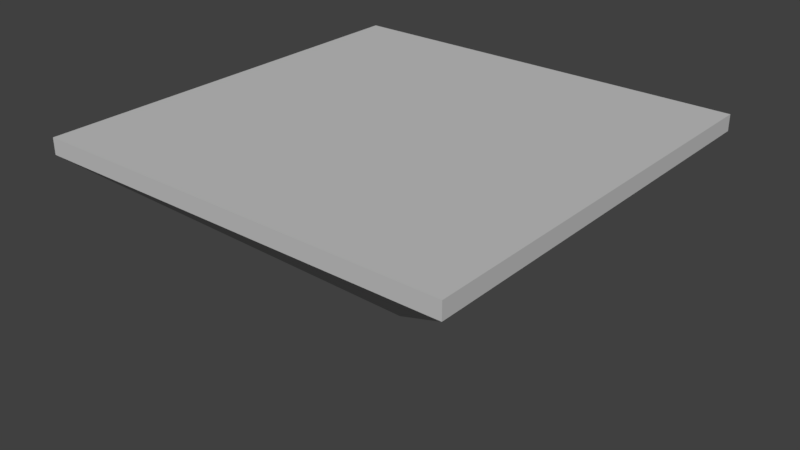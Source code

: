 # Source: Building_Base_Template.blend  (saved by Blender 2.78.0; exported with 4.5.12 LTS)
import bpy
from mathutils import Matrix  # noqa: F401  (used for matrix-valued properties, if any)

bpy.ops.wm.read_factory_settings(use_empty=True)
scene = bpy.context.scene
scene.name = 'Scene'

# ---- collections
col_collection_1 = bpy.data.collections.new('Collection 1'); scene.collection.children.link(col_collection_1)

# ---- materials (node trees are filled in below, after node groups)
mat_base_stone = bpy.data.materials.new('Base Stone')
mat_base_stone.alpha_threshold = 0.0
mat_base_stone.use_transparent_shadow = False
mat_base_stone.diffuse_color = (0.5489, 0.5489, 0.5489, 1.0)
mat_base_stone.roughness = 0.5
mat_base_stone.specular_intensity = 0.0
mat_base_stone.line_color = (0.0, 0.0, 0.0, 1.0)
mat_green = bpy.data.materials.new('Green')
mat_green.alpha_threshold = 0.0
mat_green.use_transparent_shadow = False
mat_green.diffuse_color = (0.45, 0.8, 0.395, 1.0)
mat_green.roughness = 0.5
mat_green.specular_intensity = 0.8
mat_beige_stone = bpy.data.materials.new('Beige Stone')
mat_beige_stone.alpha_threshold = 0.0
mat_beige_stone.use_transparent_shadow = False
mat_beige_stone.diffuse_color = (0.65, 0.59, 0.43, 1.0)
mat_beige_stone.roughness = 0.5
mat_beige_stone.specular_intensity = 0.25
mat_wood = bpy.data.materials.new('Wood')
mat_wood.alpha_threshold = 0.0
mat_wood.use_transparent_shadow = False
mat_wood.diffuse_color = (0.2196, 0.12, 0.08451, 1.0)
mat_wood.roughness = 0.5
mat_window_black = bpy.data.materials.new('Window Black')
mat_window_black.alpha_threshold = 0.0
mat_window_black.use_transparent_shadow = False
mat_window_black.diffuse_color = (0.01341, 0.01341, 0.01341, 1.0)
mat_window_black.roughness = 0.5
mat_window_black.specular_intensity = 0.0

# ---- material node trees

# ---- world
world_world = bpy.data.worlds.new('World'); scene.world = world_world
world_world.color = (0.05088, 0.05088, 0.05088)
world_world.use_sun_shadow = False
world_world.sun_shadow_jitter_overblur = 0.0
world_world.cycles.sampling_method = 'MANUAL'

# ---- meshes
me_cube = bpy.data.meshes.new('Cube')
me_cube.from_pydata([(1.0, 1.0, -1.0), (1.0, -1.0, -1.0), (-1.0, -1.0, -1.0), (-1.0, 1.0, -1.0), (1.0, 1.0, 1.0), (1.0, -1.0, 1.0), (-1.0, -1.0, 1.0), (-1.0, 1.0, 1.0), (0.0, 5.96e-08, -23.08)], [], [(0, 8, 3), (4, 7, 6, 5), (0, 4, 5, 1), (1, 5, 6, 2), (2, 6, 7, 3), (4, 0, 3, 7), (2, 8, 1), (3, 8, 2), (1, 8, 0)])
me_cube.materials.append(mat_base_stone)
me_cube.materials.append(mat_green)
me_cube.materials.append(mat_beige_stone)
me_cube.materials.append(mat_wood)
me_cube.materials.append(mat_window_black)
me_cube.use_remesh_preserve_volume = False
me_cube.use_remesh_preserve_attributes = False
me_cube.use_mirror_vertex_groups = False
me_cube.update()

# ---- objects
ob_cube = bpy.data.objects.new('Cube', me_cube)

# ---- transforms, parenting, visibility, modifiers, constraints
ob_cube.location = (0.0, 0.0, 0.0)
ob_cube.scale = (7.995, 7.995, 0.3088)
ob_cube.lock_rotations_4d = False
ob_cube.empty_display_type = 'ARROWS'
ob_cube.lineart.crease_threshold = 0.0

# ---- collection membership
col_collection_1.objects.link(ob_cube)

# ---- scene / render settings (as saved in the file)
scene.frame_start = 1; scene.frame_end = 250; scene.frame_set(1)
scene.render.engine = 'BLENDER_EEVEE_NEXT'
scene.render.resolution_percentage = 50
scene.render.dither_intensity = 0.0
scene.cycles.use_denoising = False
scene.cycles.samples = 128
scene.cycles.sampling_pattern = 'TABULATED_SOBOL'
scene.cycles.light_sampling_threshold = 0.0
scene.cycles.use_adaptive_sampling = False
scene.cycles.use_light_tree = False
scene.cycles.blur_glossy = 0.0
scene.cycles.sample_clamp_indirect = 0.0
scene.view_settings.view_transform = 'Standard'
bpy.context.view_layer.update()

# ---- added for rendering (the .blend has no active camera and no usable light): camera, sun
cam_auto = bpy.data.cameras.new('AutoCamera')
cam_auto.lens = 50.0
cam_auto.sensor_width = 36.0
cam_auto.clip_end = 1000.0
ob_auto_camera = bpy.data.objects.new('AutoCamera', cam_auto)
scene.collection.objects.link(ob_auto_camera)
ob_auto_camera.location = (22.0251, -26.4302, 14.2114)
ob_auto_camera.rotation_euler = (1.09748, -7.21219e-08, 0.694738)
scene.camera = ob_auto_camera
light_auto_sun = bpy.data.lights.new('AutoSun', 'SUN')
light_auto_sun.energy = 3.0
light_auto_sun.angle = 0.0523599
ob_auto_sun = bpy.data.objects.new('AutoSun', light_auto_sun)
scene.collection.objects.link(ob_auto_sun)
ob_auto_sun.rotation_euler = (0.872665, 0.174533, 0.523599)
bpy.context.view_layer.update()
